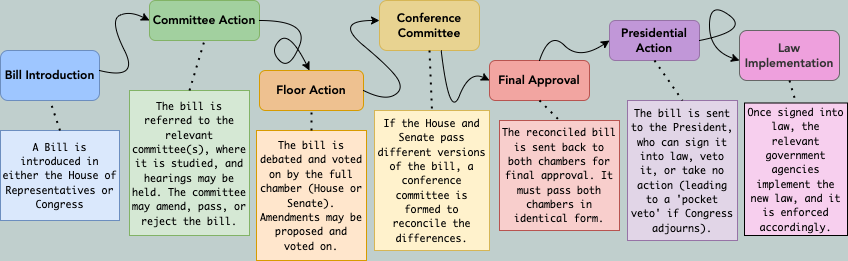

The diagram above was exported from draw.io. Its source (the exported page's mxGraphModel, read from the mxfile embedded in the PNG):
<mxGraphModel dx="954" dy="639" grid="1" gridSize="10" guides="1" tooltips="1" connect="1" arrows="1" fold="1" page="1" pageScale="1" pageWidth="850" pageHeight="1100" background="#C0CFCD" math="0" shadow="0">
  <root>
    <mxCell id="0" />
    <mxCell id="1" parent="0" />
    <mxCell id="IMNAtuVYCkGejrc0D1Z5-1" value="&lt;font style=&quot;font-size: 12px;&quot; face=&quot;Avenir&quot;&gt;&lt;b&gt;Bill Introduction&lt;/b&gt;&lt;/font&gt;" style="rounded=1;whiteSpace=wrap;html=1;fillColor=#9ec6ff;strokeColor=#6c8ebf;" parent="1" vertex="1">
      <mxGeometry x="3" y="170" width="99" height="50" as="geometry" />
    </mxCell>
    <mxCell id="IMNAtuVYCkGejrc0D1Z5-3" value="&lt;font style=&quot;font-size: 12px;&quot; face=&quot;Avenir&quot;&gt;&lt;b&gt;Committee Action&lt;/b&gt;&lt;/font&gt;" style="rounded=1;whiteSpace=wrap;html=1;fillColor=#a2d09f;strokeColor=#82b366;" parent="1" vertex="1">
      <mxGeometry x="152" y="120" width="110" height="40" as="geometry" />
    </mxCell>
    <mxCell id="IMNAtuVYCkGejrc0D1Z5-4" value="" style="curved=1;endArrow=classic;html=1;rounded=0;" parent="1" edge="1">
      <mxGeometry width="50" height="50" relative="1" as="geometry">
        <mxPoint x="102" y="190" as="sourcePoint" />
        <mxPoint x="152" y="140" as="targetPoint" />
        <Array as="points">
          <mxPoint x="142" y="200" />
          <mxPoint x="112" y="140" />
          <mxPoint x="132" y="130" />
        </Array>
      </mxGeometry>
    </mxCell>
    <mxCell id="IMNAtuVYCkGejrc0D1Z5-5" value="" style="curved=1;endArrow=classic;html=1;rounded=0;" parent="1" edge="1">
      <mxGeometry width="50" height="50" relative="1" as="geometry">
        <mxPoint x="262" y="140" as="sourcePoint" />
        <mxPoint x="312" y="190" as="targetPoint" />
        <Array as="points">
          <mxPoint x="312" y="140" />
          <mxPoint x="292" y="190" />
          <mxPoint x="272" y="170" />
          <mxPoint x="292" y="150" />
        </Array>
      </mxGeometry>
    </mxCell>
    <mxCell id="IMNAtuVYCkGejrc0D1Z5-6" value="&lt;font face=&quot;Avenir&quot;&gt;&lt;b&gt;Floor Action&lt;/b&gt;&lt;/font&gt;" style="rounded=1;whiteSpace=wrap;html=1;fillColor=#eec190;strokeColor=#d79b00;" parent="1" vertex="1">
      <mxGeometry x="262" y="190" width="104" height="40" as="geometry" />
    </mxCell>
    <mxCell id="IMNAtuVYCkGejrc0D1Z5-8" value="&lt;font face=&quot;Avenir&quot;&gt;&lt;b&gt;Conference Committee&lt;/b&gt;&lt;/font&gt;" style="rounded=1;whiteSpace=wrap;html=1;fillColor=#e8d391;strokeColor=#d6b656;" parent="1" vertex="1">
      <mxGeometry x="382" y="120" width="100" height="50" as="geometry" />
    </mxCell>
    <mxCell id="IMNAtuVYCkGejrc0D1Z5-9" value="" style="curved=1;endArrow=classic;html=1;rounded=0;exitX=1;exitY=0.5;exitDx=0;exitDy=0;" parent="1" source="IMNAtuVYCkGejrc0D1Z5-6" edge="1">
      <mxGeometry width="50" height="50" relative="1" as="geometry">
        <mxPoint x="356" y="190" as="sourcePoint" />
        <mxPoint x="382" y="140" as="targetPoint" />
        <Array as="points">
          <mxPoint x="386" y="220" />
          <mxPoint x="406" y="210" />
          <mxPoint x="396" y="190" />
          <mxPoint x="336" y="140" />
        </Array>
      </mxGeometry>
    </mxCell>
    <mxCell id="IMNAtuVYCkGejrc0D1Z5-10" value="&lt;font face=&quot;Avenir&quot;&gt;&lt;b&gt;Final Approval&lt;/b&gt;&lt;/font&gt;" style="rounded=1;whiteSpace=wrap;html=1;fillColor=#f2a5a1;strokeColor=#b85450;" parent="1" vertex="1">
      <mxGeometry x="492" y="180" width="100" height="40" as="geometry" />
    </mxCell>
    <mxCell id="IMNAtuVYCkGejrc0D1Z5-12" value="" style="curved=1;endArrow=classic;html=1;rounded=0;exitX=0.617;exitY=1;exitDx=0;exitDy=0;entryX=0;entryY=0.5;entryDx=0;entryDy=0;exitPerimeter=0;" parent="1" source="IMNAtuVYCkGejrc0D1Z5-8" target="IMNAtuVYCkGejrc0D1Z5-10" edge="1">
      <mxGeometry width="50" height="50" relative="1" as="geometry">
        <mxPoint x="493" y="300" as="sourcePoint" />
        <mxPoint x="543" y="250" as="targetPoint" />
        <Array as="points">
          <mxPoint x="452" y="240" />
          <mxPoint x="472" y="190" />
        </Array>
      </mxGeometry>
    </mxCell>
    <mxCell id="IMNAtuVYCkGejrc0D1Z5-16" value="&lt;font face=&quot;Avenir&quot;&gt;&lt;b&gt;Presidential Action&lt;/b&gt;&lt;/font&gt;" style="rounded=1;whiteSpace=wrap;html=1;fillColor=#c197d8;strokeColor=#9673a6;" parent="1" vertex="1">
      <mxGeometry x="612" y="140" width="90" height="40" as="geometry" />
    </mxCell>
    <mxCell id="IMNAtuVYCkGejrc0D1Z5-19" value="" style="curved=1;endArrow=classic;html=1;rounded=0;exitX=0.5;exitY=0;exitDx=0;exitDy=0;entryX=0;entryY=0.5;entryDx=0;entryDy=0;" parent="1" source="IMNAtuVYCkGejrc0D1Z5-10" target="IMNAtuVYCkGejrc0D1Z5-16" edge="1">
      <mxGeometry width="50" height="50" relative="1" as="geometry">
        <mxPoint x="552" y="170" as="sourcePoint" />
        <mxPoint x="682" y="200" as="targetPoint" />
        <Array as="points">
          <mxPoint x="552" y="150" />
          <mxPoint x="582" y="180" />
        </Array>
      </mxGeometry>
    </mxCell>
    <mxCell id="IMNAtuVYCkGejrc0D1Z5-20" value="" style="curved=1;endArrow=classic;html=1;rounded=0;" parent="1" edge="1">
      <mxGeometry width="50" height="50" relative="1" as="geometry">
        <mxPoint x="702" y="160" as="sourcePoint" />
        <mxPoint x="742" y="180" as="targetPoint" />
        <Array as="points">
          <mxPoint x="752" y="150" />
          <mxPoint x="712" y="120" />
          <mxPoint x="712" y="170" />
        </Array>
      </mxGeometry>
    </mxCell>
    <mxCell id="IMNAtuVYCkGejrc0D1Z5-21" value="&lt;font face=&quot;Avenir&quot;&gt;&lt;b&gt;Law Implementation&lt;/b&gt;&lt;/font&gt;" style="rounded=1;whiteSpace=wrap;html=1;fillColor=#eea0dd;fontColor=#333333;strokeColor=#666666;" parent="1" vertex="1">
      <mxGeometry x="742" y="150" width="100" height="50" as="geometry" />
    </mxCell>
    <mxCell id="IMNAtuVYCkGejrc0D1Z5-23" value="&lt;font style=&quot;font-size: 10px;&quot; face=&quot;Monaco&quot;&gt;A Bill is introduced in either the House of Representatives or Congress&lt;/font&gt;" style="rounded=0;whiteSpace=wrap;html=1;fillColor=#dae8fc;strokeColor=#6c8ebf;" parent="1" vertex="1">
      <mxGeometry x="3" y="250" width="119" height="90" as="geometry" />
    </mxCell>
    <mxCell id="IMNAtuVYCkGejrc0D1Z5-28" value="" style="endArrow=none;dashed=1;html=1;dashPattern=1 3;strokeWidth=2;rounded=0;exitX=0.5;exitY=0;exitDx=0;exitDy=0;entryX=0.5;entryY=1;entryDx=0;entryDy=0;" parent="1" source="IMNAtuVYCkGejrc0D1Z5-23" target="IMNAtuVYCkGejrc0D1Z5-1" edge="1">
      <mxGeometry width="50" height="50" relative="1" as="geometry">
        <mxPoint x="12" y="270" as="sourcePoint" />
        <mxPoint x="62" y="220" as="targetPoint" />
      </mxGeometry>
    </mxCell>
    <mxCell id="IMNAtuVYCkGejrc0D1Z5-29" value="&lt;font style=&quot;font-size: 10px;&quot; face=&quot;Monaco&quot;&gt;The bill is referred to the relevant committee(s), where it is studied, and hearings may be held. The committee may amend, pass, or reject the bill.&lt;/font&gt;" style="rounded=0;whiteSpace=wrap;html=1;fillColor=#d5e8d4;strokeColor=#82b366;" parent="1" vertex="1">
      <mxGeometry x="132" y="210" width="120" height="145" as="geometry" />
    </mxCell>
    <mxCell id="IMNAtuVYCkGejrc0D1Z5-30" value="" style="endArrow=none;dashed=1;html=1;dashPattern=1 3;strokeWidth=2;rounded=0;exitX=0.5;exitY=0;exitDx=0;exitDy=0;entryX=0.5;entryY=1;entryDx=0;entryDy=0;" parent="1" source="IMNAtuVYCkGejrc0D1Z5-29" target="IMNAtuVYCkGejrc0D1Z5-3" edge="1">
      <mxGeometry width="50" height="50" relative="1" as="geometry">
        <mxPoint x="161" y="270" as="sourcePoint" />
        <mxPoint x="211" y="220" as="targetPoint" />
      </mxGeometry>
    </mxCell>
    <mxCell id="IMNAtuVYCkGejrc0D1Z5-33" value="&lt;font style=&quot;font-size: 10px;&quot; face=&quot;Monaco&quot;&gt;The bill is debated and voted on by the full chamber (House or Senate). Amendments may be proposed and voted on.&lt;/font&gt;" style="rounded=0;whiteSpace=wrap;html=1;fillColor=#ffe6cc;strokeColor=#d79b00;" parent="1" vertex="1">
      <mxGeometry x="259" y="250" width="110" height="130" as="geometry" />
    </mxCell>
    <mxCell id="IMNAtuVYCkGejrc0D1Z5-34" value="" style="endArrow=none;dashed=1;html=1;dashPattern=1 3;strokeWidth=2;rounded=0;entryX=0.5;entryY=1;entryDx=0;entryDy=0;exitX=0.5;exitY=0;exitDx=0;exitDy=0;" parent="1" source="IMNAtuVYCkGejrc0D1Z5-33" target="IMNAtuVYCkGejrc0D1Z5-6" edge="1">
      <mxGeometry width="50" height="50" relative="1" as="geometry">
        <mxPoint x="472" y="360" as="sourcePoint" />
        <mxPoint x="522" y="310" as="targetPoint" />
      </mxGeometry>
    </mxCell>
    <mxCell id="IMNAtuVYCkGejrc0D1Z5-35" value="&lt;font style=&quot;font-size: 10px;&quot; face=&quot;Monaco&quot;&gt;If the House and Senate pass different versions of the bill, a conference committee is formed to reconcile the differences.&lt;/font&gt;" style="rounded=0;whiteSpace=wrap;html=1;fillColor=#fff2cc;strokeColor=#d6b656;" parent="1" vertex="1">
      <mxGeometry x="377" y="230" width="115" height="140" as="geometry" />
    </mxCell>
    <mxCell id="IMNAtuVYCkGejrc0D1Z5-36" value="" style="endArrow=none;dashed=1;html=1;dashPattern=1 3;strokeWidth=2;rounded=0;entryX=0.5;entryY=0;entryDx=0;entryDy=0;exitX=0.5;exitY=1;exitDx=0;exitDy=0;" parent="1" source="IMNAtuVYCkGejrc0D1Z5-8" target="IMNAtuVYCkGejrc0D1Z5-35" edge="1">
      <mxGeometry width="50" height="50" relative="1" as="geometry">
        <mxPoint x="472" y="360" as="sourcePoint" />
        <mxPoint x="522" y="310" as="targetPoint" />
      </mxGeometry>
    </mxCell>
    <mxCell id="IMNAtuVYCkGejrc0D1Z5-37" value="&lt;font style=&quot;font-size: 10px;&quot; face=&quot;Monaco&quot;&gt;The reconciled bill is sent back to both chambers for final approval. It must pass both chambers in identical form.&lt;/font&gt;" style="rounded=0;whiteSpace=wrap;html=1;fillColor=#f8cecc;strokeColor=#b85450;" parent="1" vertex="1">
      <mxGeometry x="502" y="240" width="120" height="110" as="geometry" />
    </mxCell>
    <mxCell id="IMNAtuVYCkGejrc0D1Z5-38" value="" style="endArrow=none;dashed=1;html=1;dashPattern=1 3;strokeWidth=2;rounded=0;entryX=0.5;entryY=0;entryDx=0;entryDy=0;exitX=0.5;exitY=1;exitDx=0;exitDy=0;" parent="1" source="IMNAtuVYCkGejrc0D1Z5-10" target="IMNAtuVYCkGejrc0D1Z5-37" edge="1">
      <mxGeometry width="50" height="50" relative="1" as="geometry">
        <mxPoint x="552" y="360" as="sourcePoint" />
        <mxPoint x="602" y="310" as="targetPoint" />
      </mxGeometry>
    </mxCell>
    <mxCell id="IMNAtuVYCkGejrc0D1Z5-39" value="&lt;font style=&quot;font-size: 10px;&quot; face=&quot;Monaco&quot;&gt;The bill is sent to the President, who can sign it into law, veto it, or take no action (leading to a 'pocket veto' if Congress adjourns).&lt;/font&gt;" style="rounded=0;whiteSpace=wrap;html=1;fillColor=#e1d5e7;strokeColor=#9673a6;" parent="1" vertex="1">
      <mxGeometry x="630" y="220" width="110" height="140" as="geometry" />
    </mxCell>
    <mxCell id="IMNAtuVYCkGejrc0D1Z5-40" value="" style="endArrow=none;dashed=1;html=1;dashPattern=1 3;strokeWidth=2;rounded=0;entryX=0.5;entryY=0;entryDx=0;entryDy=0;exitX=0.5;exitY=1;exitDx=0;exitDy=0;" parent="1" source="IMNAtuVYCkGejrc0D1Z5-16" target="IMNAtuVYCkGejrc0D1Z5-39" edge="1">
      <mxGeometry width="50" height="50" relative="1" as="geometry">
        <mxPoint x="552" y="360" as="sourcePoint" />
        <mxPoint x="602" y="310" as="targetPoint" />
      </mxGeometry>
    </mxCell>
    <mxCell id="IMNAtuVYCkGejrc0D1Z5-42" value="&lt;font style=&quot;font-size: 10px;&quot; face=&quot;Monaco&quot;&gt;Once signed into law, the relevant government agencies implement the new law, and it is enforced accordingly.&lt;/font&gt;" style="rounded=0;whiteSpace=wrap;html=1;fillColor=#f7cfee;" parent="1" vertex="1">
      <mxGeometry x="747" y="222.5" width="103" height="132.5" as="geometry" />
    </mxCell>
    <mxCell id="IMNAtuVYCkGejrc0D1Z5-43" value="" style="endArrow=none;dashed=1;html=1;dashPattern=1 3;strokeWidth=2;rounded=0;entryX=0.5;entryY=0;entryDx=0;entryDy=0;exitX=0.5;exitY=1;exitDx=0;exitDy=0;" parent="1" source="IMNAtuVYCkGejrc0D1Z5-21" target="IMNAtuVYCkGejrc0D1Z5-42" edge="1">
      <mxGeometry width="50" height="50" relative="1" as="geometry">
        <mxPoint x="762" y="300" as="sourcePoint" />
        <mxPoint x="812" y="250" as="targetPoint" />
      </mxGeometry>
    </mxCell>
  </root>
</mxGraphModel>